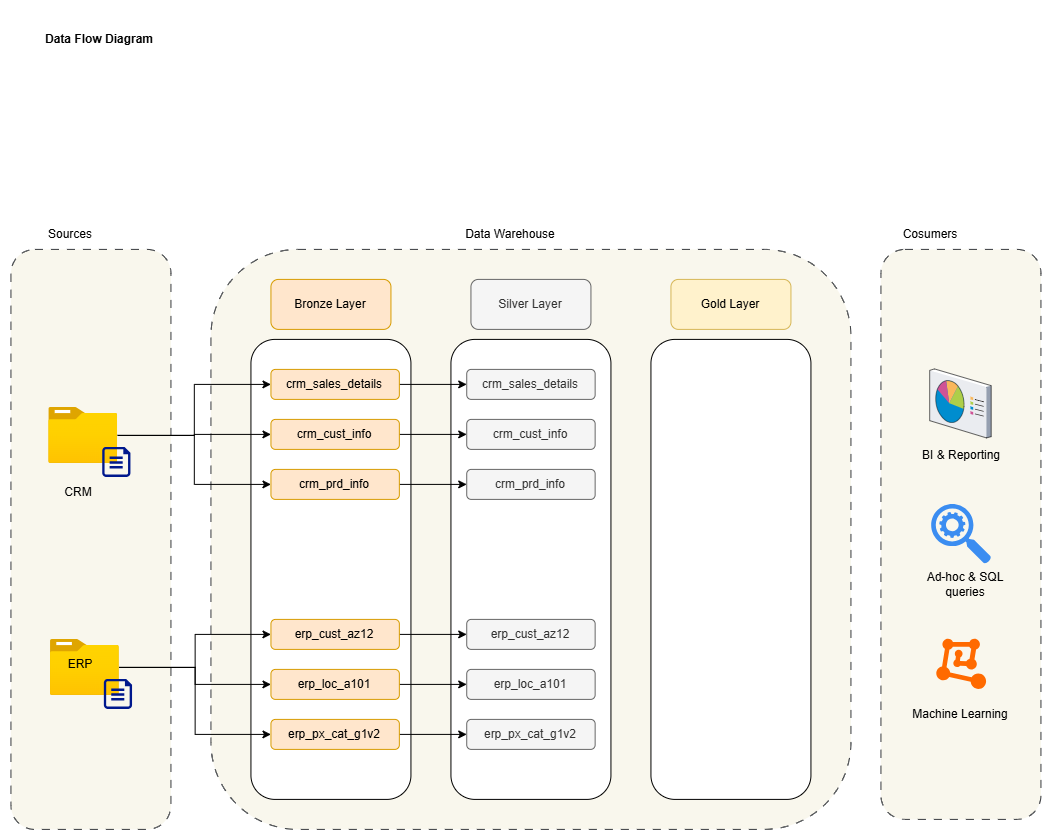

The diagram above was exported from draw.io. Its source (the exported page's mxGraphModel, read from the mxfile embedded in the PNG):
<mxGraphModel dx="1034" dy="651" grid="1" gridSize="10" guides="1" tooltips="1" connect="1" arrows="1" fold="1" page="1" pageScale="1" pageWidth="827" pageHeight="1169" math="0" shadow="0">
  <root>
    <mxCell id="0" />
    <mxCell id="1" parent="0" />
    <mxCell id="8uW3SAMxL_3hbN0VcT1W-3" parent="1" style="rounded=1;whiteSpace=wrap;html=1;dashed=1;dashPattern=8 8;fillColor=#f9f7ed;strokeColor=#36393d;" value=" " vertex="1">
      <mxGeometry height="580" width="640" x="491.59000000000003" y="320" as="geometry" />
    </mxCell>
    <mxCell id="LRTqEprVbh9IcZ3IDabl-1" parent="1" style="rounded=1;whiteSpace=wrap;html=1;fillColor=#ffe6cc;strokeColor=#d79b00;" value="Bronze Layer" vertex="1">
      <mxGeometry height="50" width="120" x="551.5899999999999" y="350" as="geometry" />
    </mxCell>
    <mxCell id="LRTqEprVbh9IcZ3IDabl-2" parent="1" style="rounded=1;whiteSpace=wrap;html=1;fillColor=#f5f5f5;fontColor=#333333;strokeColor=#666666;" value="Silver Layer" vertex="1">
      <mxGeometry height="50" width="120" x="751.5899999999999" y="350" as="geometry" />
    </mxCell>
    <mxCell id="LRTqEprVbh9IcZ3IDabl-3" parent="1" style="rounded=1;whiteSpace=wrap;html=1;fillColor=#fff2cc;strokeColor=#d6b656;" value="Gold Layer" vertex="1">
      <mxGeometry height="50" width="120" x="951.59" y="350" as="geometry" />
    </mxCell>
    <mxCell id="LRTqEprVbh9IcZ3IDabl-4" parent="1" style="rounded=1;whiteSpace=wrap;html=1;" value="" vertex="1">
      <mxGeometry height="460" width="160" x="531.59" y="410" as="geometry" />
    </mxCell>
    <mxCell id="LRTqEprVbh9IcZ3IDabl-5" parent="1" style="rounded=1;whiteSpace=wrap;html=1;" value="" vertex="1">
      <mxGeometry height="460" width="160" x="731.5899999999999" y="410" as="geometry" />
    </mxCell>
    <mxCell id="LRTqEprVbh9IcZ3IDabl-6" parent="1" style="rounded=1;whiteSpace=wrap;html=1;" value="" vertex="1">
      <mxGeometry height="460" width="160" x="931.59" y="410" as="geometry" />
    </mxCell>
    <mxCell id="8uW3SAMxL_3hbN0VcT1W-2" parent="1" style="rounded=1;whiteSpace=wrap;html=1;dashed=1;dashPattern=8 8;fillColor=#f9f7ed;strokeColor=#36393d;" value=" " vertex="1">
      <mxGeometry height="580" width="160" x="291.59" y="320" as="geometry" />
    </mxCell>
    <mxCell id="8uW3SAMxL_3hbN0VcT1W-4" parent="1" style="text;html=1;whiteSpace=wrap;strokeColor=none;fillColor=none;align=center;verticalAlign=middle;rounded=0;" value="Data Warehouse" vertex="1">
      <mxGeometry height="30" width="120" x="731.5899999999999" y="290" as="geometry" />
    </mxCell>
    <mxCell id="8uW3SAMxL_3hbN0VcT1W-5" parent="1" style="text;html=1;whiteSpace=wrap;strokeColor=none;fillColor=none;align=center;verticalAlign=middle;rounded=0;" value="Sources" vertex="1">
      <mxGeometry height="30" width="120" x="291.59" y="290" as="geometry" />
    </mxCell>
    <mxCell id="8uW3SAMxL_3hbN0VcT1W-6" parent="1" style="rounded=1;whiteSpace=wrap;html=1;dashed=1;dashPattern=8 8;fillColor=#f9f7ed;strokeColor=#36393d;" value=" " vertex="1">
      <mxGeometry height="570" width="160" x="1161.5900000000001" y="320" as="geometry" />
    </mxCell>
    <mxCell id="8uW3SAMxL_3hbN0VcT1W-7" parent="1" style="text;html=1;whiteSpace=wrap;strokeColor=none;fillColor=none;align=center;verticalAlign=middle;rounded=0;" value="Cosumers" vertex="1">
      <mxGeometry height="30" width="120" x="1151.5900000000001" y="290" as="geometry" />
    </mxCell>
    <mxCell id="8uW3SAMxL_3hbN0VcT1W-16" connectable="0" parent="1" style="group" value="" vertex="1">
      <mxGeometry height="100" width="82.2" x="329.39" y="478" as="geometry" />
    </mxCell>
    <mxCell id="8uW3SAMxL_3hbN0VcT1W-10" connectable="0" parent="8uW3SAMxL_3hbN0VcT1W-16" style="group" value="" vertex="1">
      <mxGeometry height="70" width="82.2" as="geometry" />
    </mxCell>
    <mxCell id="8uW3SAMxL_3hbN0VcT1W-8" parent="8uW3SAMxL_3hbN0VcT1W-10" style="image;aspect=fixed;html=1;points=[];align=center;fontSize=12;image=img/lib/azure2/general/Folder_Blank.svg;" value="" vertex="1">
      <mxGeometry height="56.00000000000001" width="69" as="geometry" />
    </mxCell>
    <mxCell id="8uW3SAMxL_3hbN0VcT1W-9" parent="8uW3SAMxL_3hbN0VcT1W-10" style="sketch=0;aspect=fixed;pointerEvents=1;shadow=0;dashed=0;html=1;strokeColor=none;labelPosition=center;verticalLabelPosition=bottom;verticalAlign=top;align=center;fillColor=#00188D;shape=mxgraph.azure.file" value="" vertex="1">
      <mxGeometry height="30" width="28.2" x="54" y="40" as="geometry" />
    </mxCell>
    <mxCell id="8uW3SAMxL_3hbN0VcT1W-14" parent="8uW3SAMxL_3hbN0VcT1W-16" style="text;html=1;whiteSpace=wrap;strokeColor=none;fillColor=none;align=center;verticalAlign=middle;rounded=0;container=1;" value="CRM" vertex="1">
      <mxGeometry height="30" width="60" y="70" as="geometry" />
    </mxCell>
    <mxCell id="8uW3SAMxL_3hbN0VcT1W-39" parent="1" style="verticalLabelPosition=bottom;sketch=0;aspect=fixed;html=1;verticalAlign=top;strokeColor=none;align=center;outlineConnect=0;shape=mxgraph.citrix.reporting;" value="" vertex="1">
      <mxGeometry height="69" width="61.5" x="1210.8400000000001" y="440" as="geometry" />
    </mxCell>
    <mxCell id="8uW3SAMxL_3hbN0VcT1W-40" parent="1" style="sketch=0;html=1;aspect=fixed;strokeColor=none;shadow=0;fillColor=#3B8DF1;verticalAlign=top;labelPosition=center;verticalLabelPosition=bottom;shape=mxgraph.gcp2.search_api" value="" vertex="1">
      <mxGeometry height="60" width="60" x="1212.3400000000001" y="575" as="geometry" />
    </mxCell>
    <mxCell id="8uW3SAMxL_3hbN0VcT1W-41" parent="1" style="points=[];aspect=fixed;html=1;align=center;shadow=0;dashed=0;fillColor=#FF6A00;strokeColor=none;shape=mxgraph.alibaba_cloud.machine_learning;" value="" vertex="1">
      <mxGeometry height="50.099999999999994" width="49.8" x="1217.44" y="709.95" as="geometry" />
    </mxCell>
    <mxCell id="8uW3SAMxL_3hbN0VcT1W-42" parent="1" style="text;html=1;whiteSpace=wrap;strokeColor=none;fillColor=none;align=center;verticalAlign=middle;rounded=0;" value="BI &amp;amp; Reporting" vertex="1">
      <mxGeometry height="30" width="110" x="1187.3400000000001" y="511" as="geometry" />
    </mxCell>
    <mxCell id="8uW3SAMxL_3hbN0VcT1W-43" parent="1" style="text;html=1;whiteSpace=wrap;strokeColor=none;fillColor=none;align=center;verticalAlign=middle;rounded=0;" value="Ad-hoc &amp;amp; SQL queries" vertex="1">
      <mxGeometry height="30" width="110" x="1191.5900000000001" y="640" as="geometry" />
    </mxCell>
    <mxCell id="8uW3SAMxL_3hbN0VcT1W-44" parent="1" style="text;html=1;whiteSpace=wrap;strokeColor=none;fillColor=none;align=center;verticalAlign=middle;rounded=0;" value="Machine Learning" vertex="1">
      <mxGeometry height="30" width="110" x="1186.5900000000001" y="770" as="geometry" />
    </mxCell>
    <mxCell id="KXyKpbqvGfrei0OuJGW5-2" parent="1" style="text;html=1;whiteSpace=wrap;strokeColor=none;fillColor=none;align=center;verticalAlign=middle;rounded=0;fontStyle=1" value="Data Flow Diagram" vertex="1">
      <mxGeometry height="80" width="200" x="280" y="70" as="geometry" />
    </mxCell>
    <mxCell id="IVJLYQgz2cEetVgBUqrT-15" edge="1" parent="1" source="KXyKpbqvGfrei0OuJGW5-4" style="edgeStyle=orthogonalEdgeStyle;rounded=0;orthogonalLoop=1;jettySize=auto;html=1;" target="IVJLYQgz2cEetVgBUqrT-7">
      <mxGeometry relative="1" as="geometry" />
    </mxCell>
    <mxCell id="KXyKpbqvGfrei0OuJGW5-4" parent="1" style="rounded=1;whiteSpace=wrap;html=1;fillColor=#ffe6cc;strokeColor=#d79b00;" value="crm_sales_details" vertex="1">
      <mxGeometry height="30" width="128.41" x="551.59" y="440" as="geometry" />
    </mxCell>
    <mxCell id="IVJLYQgz2cEetVgBUqrT-16" edge="1" parent="1" source="KXyKpbqvGfrei0OuJGW5-5" style="edgeStyle=orthogonalEdgeStyle;rounded=0;orthogonalLoop=1;jettySize=auto;html=1;" target="IVJLYQgz2cEetVgBUqrT-8">
      <mxGeometry relative="1" as="geometry" />
    </mxCell>
    <mxCell id="KXyKpbqvGfrei0OuJGW5-5" parent="1" style="rounded=1;whiteSpace=wrap;html=1;fillColor=#ffe6cc;strokeColor=#d79b00;" value="crm_cust_info" vertex="1">
      <mxGeometry height="30" width="128.41" x="551.59" y="490" as="geometry" />
    </mxCell>
    <mxCell id="IVJLYQgz2cEetVgBUqrT-17" edge="1" parent="1" source="KXyKpbqvGfrei0OuJGW5-6" style="edgeStyle=orthogonalEdgeStyle;rounded=0;orthogonalLoop=1;jettySize=auto;html=1;" target="IVJLYQgz2cEetVgBUqrT-9">
      <mxGeometry relative="1" as="geometry" />
    </mxCell>
    <mxCell id="KXyKpbqvGfrei0OuJGW5-6" parent="1" style="rounded=1;whiteSpace=wrap;html=1;fillColor=#ffe6cc;strokeColor=#d79b00;" value="crm_prd_info" vertex="1">
      <mxGeometry height="30" width="128.41" x="551.59" y="540" as="geometry" />
    </mxCell>
    <mxCell id="KXyKpbqvGfrei0OuJGW5-7" edge="1" parent="1" source="8uW3SAMxL_3hbN0VcT1W-8" style="edgeStyle=orthogonalEdgeStyle;rounded=0;orthogonalLoop=1;jettySize=auto;html=1;" target="KXyKpbqvGfrei0OuJGW5-5">
      <mxGeometry relative="1" as="geometry" />
    </mxCell>
    <mxCell id="KXyKpbqvGfrei0OuJGW5-8" edge="1" parent="1" source="8uW3SAMxL_3hbN0VcT1W-8" style="edgeStyle=orthogonalEdgeStyle;rounded=0;orthogonalLoop=1;jettySize=auto;html=1;entryX=0;entryY=0.5;entryDx=0;entryDy=0;" target="KXyKpbqvGfrei0OuJGW5-6">
      <mxGeometry relative="1" as="geometry" />
    </mxCell>
    <mxCell id="KXyKpbqvGfrei0OuJGW5-9" edge="1" parent="1" source="8uW3SAMxL_3hbN0VcT1W-8" style="edgeStyle=orthogonalEdgeStyle;rounded=0;orthogonalLoop=1;jettySize=auto;html=1;entryX=0;entryY=0.5;entryDx=0;entryDy=0;" target="KXyKpbqvGfrei0OuJGW5-4">
      <mxGeometry relative="1" as="geometry" />
    </mxCell>
    <mxCell id="IVJLYQgz2cEetVgBUqrT-18" edge="1" parent="1" source="KXyKpbqvGfrei0OuJGW5-10" style="edgeStyle=orthogonalEdgeStyle;rounded=0;orthogonalLoop=1;jettySize=auto;html=1;" target="IVJLYQgz2cEetVgBUqrT-10">
      <mxGeometry relative="1" as="geometry" />
    </mxCell>
    <mxCell id="KXyKpbqvGfrei0OuJGW5-10" parent="1" style="rounded=1;whiteSpace=wrap;html=1;fillColor=#ffe6cc;strokeColor=#d79b00;" value="erp_cust_az12" vertex="1">
      <mxGeometry height="30" width="128.41" x="551.59" y="690" as="geometry" />
    </mxCell>
    <mxCell id="IVJLYQgz2cEetVgBUqrT-19" edge="1" parent="1" source="KXyKpbqvGfrei0OuJGW5-11" style="edgeStyle=orthogonalEdgeStyle;rounded=0;orthogonalLoop=1;jettySize=auto;html=1;" target="IVJLYQgz2cEetVgBUqrT-11">
      <mxGeometry relative="1" as="geometry" />
    </mxCell>
    <mxCell id="KXyKpbqvGfrei0OuJGW5-11" parent="1" style="rounded=1;whiteSpace=wrap;html=1;fillColor=#ffe6cc;strokeColor=#d79b00;" value="erp_loc_a101" vertex="1">
      <mxGeometry height="30" width="128.41" x="551.59" y="740" as="geometry" />
    </mxCell>
    <mxCell id="IVJLYQgz2cEetVgBUqrT-20" edge="1" parent="1" source="KXyKpbqvGfrei0OuJGW5-12" style="edgeStyle=orthogonalEdgeStyle;rounded=0;orthogonalLoop=1;jettySize=auto;html=1;" target="IVJLYQgz2cEetVgBUqrT-12">
      <mxGeometry relative="1" as="geometry" />
    </mxCell>
    <mxCell id="KXyKpbqvGfrei0OuJGW5-12" parent="1" style="rounded=1;whiteSpace=wrap;html=1;fillColor=#ffe6cc;strokeColor=#d79b00;" value="erp_px_cat_g1v2" vertex="1">
      <mxGeometry height="30" width="128.41" x="551.59" y="790" as="geometry" />
    </mxCell>
    <mxCell id="8uW3SAMxL_3hbN0VcT1W-11" connectable="0" parent="1" style="group" value="" vertex="1">
      <mxGeometry height="70" width="82.2" x="331" y="710" as="geometry" />
    </mxCell>
    <mxCell id="KXyKpbqvGfrei0OuJGW5-16" connectable="0" parent="8uW3SAMxL_3hbN0VcT1W-11" style="group" value="" vertex="1">
      <mxGeometry height="70" width="82.2" as="geometry" />
    </mxCell>
    <mxCell id="8uW3SAMxL_3hbN0VcT1W-12" parent="KXyKpbqvGfrei0OuJGW5-16" style="image;aspect=fixed;html=1;points=[];align=center;fontSize=12;image=img/lib/azure2/general/Folder_Blank.svg;" value="" vertex="1">
      <mxGeometry height="56.00000000000001" width="69" as="geometry" />
    </mxCell>
    <mxCell id="8uW3SAMxL_3hbN0VcT1W-13" parent="KXyKpbqvGfrei0OuJGW5-16" style="sketch=0;aspect=fixed;pointerEvents=1;shadow=0;dashed=0;html=1;strokeColor=none;labelPosition=center;verticalLabelPosition=bottom;verticalAlign=top;align=center;fillColor=#00188D;shape=mxgraph.azure.file" value="" vertex="1">
      <mxGeometry height="30" width="28.2" x="54" y="40" as="geometry" />
    </mxCell>
    <mxCell id="8uW3SAMxL_3hbN0VcT1W-15" parent="1" style="text;html=1;whiteSpace=wrap;strokeColor=none;fillColor=none;align=center;verticalAlign=middle;rounded=0;" value="ERP" vertex="1">
      <mxGeometry height="30" width="60" x="331" y="720" as="geometry" />
    </mxCell>
    <mxCell id="KXyKpbqvGfrei0OuJGW5-17" edge="1" parent="1" source="8uW3SAMxL_3hbN0VcT1W-12" style="edgeStyle=orthogonalEdgeStyle;rounded=0;orthogonalLoop=1;jettySize=auto;html=1;" target="KXyKpbqvGfrei0OuJGW5-11">
      <mxGeometry relative="1" as="geometry" />
    </mxCell>
    <mxCell id="KXyKpbqvGfrei0OuJGW5-19" edge="1" parent="1" source="8uW3SAMxL_3hbN0VcT1W-12" style="edgeStyle=orthogonalEdgeStyle;rounded=0;orthogonalLoop=1;jettySize=auto;html=1;" target="KXyKpbqvGfrei0OuJGW5-10">
      <mxGeometry relative="1" as="geometry" />
    </mxCell>
    <mxCell id="KXyKpbqvGfrei0OuJGW5-20" edge="1" parent="1" source="8uW3SAMxL_3hbN0VcT1W-12" style="edgeStyle=orthogonalEdgeStyle;rounded=0;orthogonalLoop=1;jettySize=auto;html=1;entryX=0;entryY=0.5;entryDx=0;entryDy=0;" target="KXyKpbqvGfrei0OuJGW5-12">
      <mxGeometry relative="1" as="geometry" />
    </mxCell>
    <mxCell id="IVJLYQgz2cEetVgBUqrT-7" parent="1" style="rounded=1;whiteSpace=wrap;html=1;fillColor=#f5f5f5;strokeColor=#666666;fontColor=#333333;" value="crm_sales_details" vertex="1">
      <mxGeometry height="30" width="128.41" x="747.38" y="440" as="geometry" />
    </mxCell>
    <mxCell id="IVJLYQgz2cEetVgBUqrT-8" parent="1" style="rounded=1;whiteSpace=wrap;html=1;fillColor=#f5f5f5;strokeColor=#666666;fontColor=#333333;" value="crm_cust_info" vertex="1">
      <mxGeometry height="30" width="128.41" x="747.38" y="490" as="geometry" />
    </mxCell>
    <mxCell id="IVJLYQgz2cEetVgBUqrT-9" parent="1" style="rounded=1;whiteSpace=wrap;html=1;fillColor=#f5f5f5;strokeColor=#666666;fontColor=#333333;" value="crm_prd_info" vertex="1">
      <mxGeometry height="30" width="128.41" x="747.38" y="540" as="geometry" />
    </mxCell>
    <mxCell id="IVJLYQgz2cEetVgBUqrT-10" parent="1" style="rounded=1;whiteSpace=wrap;html=1;fillColor=#f5f5f5;strokeColor=#666666;fontColor=#333333;" value="erp_cust_az12" vertex="1">
      <mxGeometry height="30" width="128.41" x="747.38" y="690" as="geometry" />
    </mxCell>
    <mxCell id="IVJLYQgz2cEetVgBUqrT-11" parent="1" style="rounded=1;whiteSpace=wrap;html=1;fillColor=#f5f5f5;strokeColor=#666666;fontColor=#333333;" value="erp_loc_a101" vertex="1">
      <mxGeometry height="30" width="128.41" x="747.38" y="740" as="geometry" />
    </mxCell>
    <mxCell id="IVJLYQgz2cEetVgBUqrT-12" parent="1" style="rounded=1;whiteSpace=wrap;html=1;fillColor=#f5f5f5;strokeColor=#666666;fontColor=#333333;" value="erp_px_cat_g1v2" vertex="1">
      <mxGeometry height="30" width="128.41" x="747.38" y="790" as="geometry" />
    </mxCell>
  </root>
</mxGraphModel>